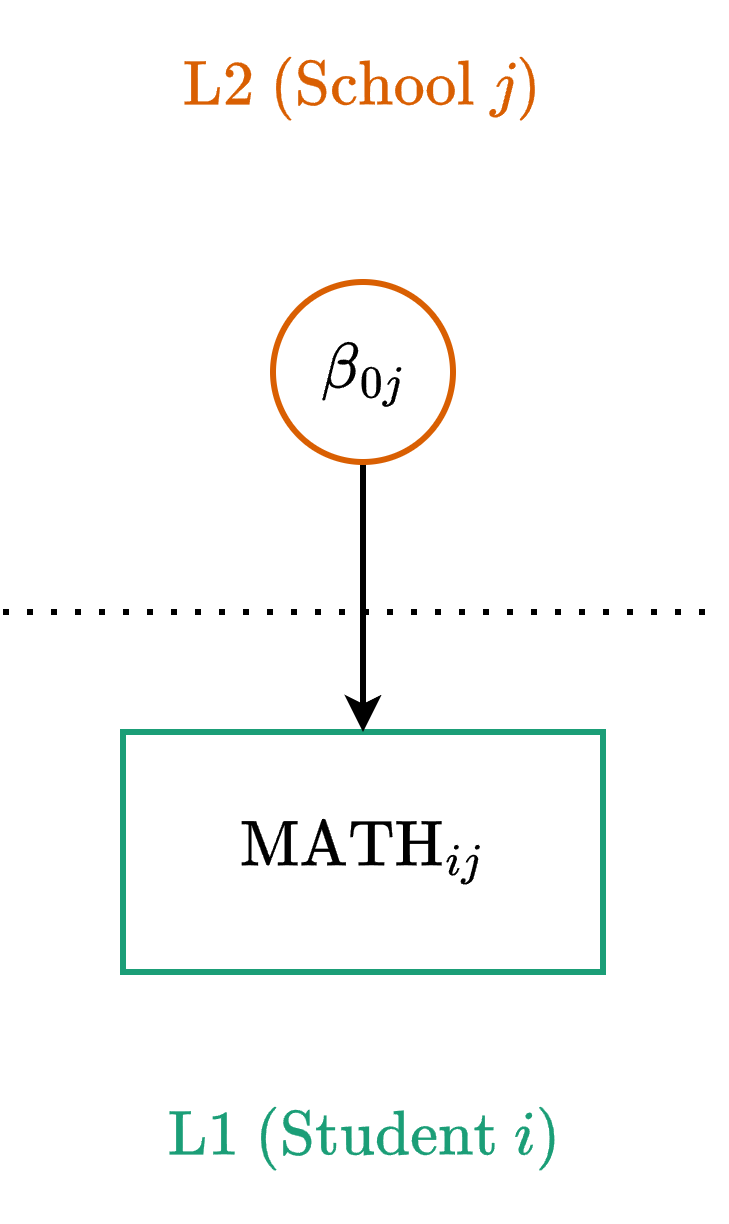

The diagram above was exported from draw.io. Its source (the exported page's mxGraphModel, read from the mxfile embedded in the PNG):
<mxGraphModel dx="1412" dy="827" grid="1" gridSize="10" guides="1" tooltips="1" connect="1" arrows="1" fold="1" page="1" pageScale="1" pageWidth="850" pageHeight="1100" math="1" shadow="0">
  <root>
    <mxCell id="0" />
    <mxCell id="1" parent="0" />
    <mxCell id="SuBoqvkfvxB7tq6viOfK-1" parent="1" style="rounded=0;whiteSpace=wrap;html=1;fontSize=18;strokeWidth=2;fontFamily=Lucida Console;strokeColor=#1B9E77;" value="$$\text{MATH}_{ij}$$" vertex="1">
      <mxGeometry height="80" width="160" x="280" y="320" as="geometry" />
    </mxCell>
    <mxCell id="SuBoqvkfvxB7tq6viOfK-4" edge="1" parent="1" source="XzpDY5gYhhEVAYw0xH8e-1" style="edgeStyle=orthogonalEdgeStyle;rounded=0;orthogonalLoop=1;jettySize=auto;html=1;entryX=0.5;entryY=0;entryDx=0;entryDy=0;strokeWidth=2;strokeColor=#000000;" target="SuBoqvkfvxB7tq6viOfK-1">
      <mxGeometry relative="1" as="geometry">
        <mxPoint x="360" y="240" as="sourcePoint" />
      </mxGeometry>
    </mxCell>
    <mxCell id="SuBoqvkfvxB7tq6viOfK-10" edge="1" parent="1" style="endArrow=none;dashed=1;html=1;dashPattern=1 3;strokeWidth=2;rounded=0;" value="">
      <mxGeometry height="50" relative="1" width="50" as="geometry">
        <mxPoint x="240" y="280" as="sourcePoint" />
        <mxPoint x="480" y="280" as="targetPoint" />
      </mxGeometry>
    </mxCell>
    <mxCell id="XzpDY5gYhhEVAYw0xH8e-1" parent="1" style="ellipse;whiteSpace=wrap;html=1;strokeWidth=2;strokeColor=#D95F02;fontSize=18;fontFamily=Lucida Console;" value="$$\beta_{0j}$$" vertex="1">
      <mxGeometry height="60" width="60" x="330" y="170" as="geometry" />
    </mxCell>
    <mxCell id="0iTIdSj8fLYRSCnpzoiE-1" parent="1" style="text;html=1;whiteSpace=wrap;strokeColor=none;fillColor=none;align=center;verticalAlign=middle;rounded=0;fontSize=18;fontColor=#D95F02;" value="$$\text{L2 (School }j\text{)}$$" vertex="1">
      <mxGeometry height="30" width="240" x="240" y="90" as="geometry" />
    </mxCell>
    <mxCell id="0iTIdSj8fLYRSCnpzoiE-2" parent="1" style="text;html=1;whiteSpace=wrap;strokeColor=none;fillColor=none;align=center;verticalAlign=middle;rounded=0;fontSize=18;fontColor=#1B9E77;" value="$$\text{L1 (Student }i\text{)}$$" vertex="1">
      <mxGeometry height="30" width="240" x="240" y="440" as="geometry" />
    </mxCell>
  </root>
</mxGraphModel>